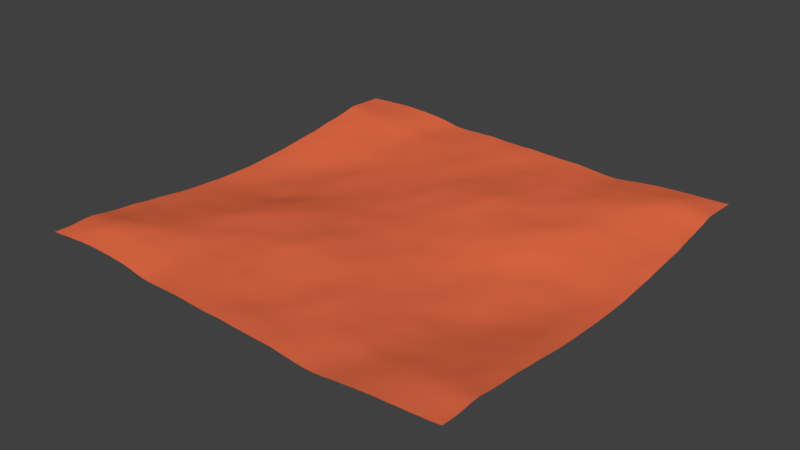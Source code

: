# Source: POL.blend  (saved by Blender 2.77.0; exported with 4.5.12 LTS)
import bpy
from mathutils import Matrix  # noqa: F401  (used for matrix-valued properties, if any)

bpy.ops.wm.read_factory_settings(use_empty=True)
scene = bpy.context.scene
scene.name = 'Scene'

# ---- collections
col_collection_1 = bpy.data.collections.new('Collection 1'); scene.collection.children.link(col_collection_1)

# ---- materials (node trees are filled in below, after node groups)
mat_material = bpy.data.materials.new('Material')
mat_material.alpha_threshold = 0.0
mat_material.use_transparent_shadow = False
mat_material.diffuse_color = (0.8, 0.1515, 0.06316, 1.0)
mat_material.roughness = 0.5
mat_material.line_color = (0.0, 0.0, 0.0, 1.0)

# ---- material node trees

# ---- world
world_world = bpy.data.worlds.new('World'); scene.world = world_world
world_world.color = (0.05088, 0.05088, 0.05088)
world_world.use_sun_shadow = False
world_world.sun_shadow_jitter_overblur = 0.0
world_world.cycles.sampling_method = 'MANUAL'

# ---- meshes
me_cube = bpy.data.meshes.new('Cube')
me_cube.from_pydata([(1.0, 1.0, -1.0), (1.0, -1.0, -1.0), (-1.0, -1.0, -1.0), (-1.0, 1.0, -1.0), (1.0, 1.0, 1.0), (1.0, -1.0, 1.0), (-1.0, -1.0, 1.0), (-1.0, 1.0, 1.0)], [], [(0, 1, 2, 3), (4, 7, 6, 5), (0, 4, 5, 1), (1, 5, 6, 2), (2, 6, 7, 3), (4, 0, 3, 7)])
me_cube.materials.append(mat_material)
me_cube.use_remesh_preserve_volume = False
me_cube.use_remesh_preserve_attributes = False
me_cube.use_mirror_vertex_groups = False
me_cube.update()

# ---- objects
ob_cube = bpy.data.objects.new('Cube', me_cube)

# ---- transforms, parenting, visibility, modifiers, constraints
ob_cube.location = (0.0, 0.0, 0.7717)
ob_cube.lock_rotations_4d = False
ob_cube.empty_display_type = 'ARROWS'
ob_cube.lineart.crease_threshold = 0.0
_m = ob_cube.modifiers.new('Океан', 'OCEAN')

# ---- collection membership
col_collection_1.objects.link(ob_cube)

# ---- scene / render settings (as saved in the file)
scene.frame_start = 1; scene.frame_end = 250; scene.frame_set(1)
scene.render.engine = 'BLENDER_EEVEE_NEXT'
scene.render.resolution_percentage = 50
scene.render.dither_intensity = 0.0
scene.cycles.use_denoising = False
scene.cycles.samples = 128
scene.cycles.sampling_pattern = 'TABULATED_SOBOL'
scene.cycles.light_sampling_threshold = 0.0
scene.cycles.use_adaptive_sampling = False
scene.cycles.use_light_tree = False
scene.cycles.blur_glossy = 0.0
scene.cycles.sample_clamp_indirect = 0.0
scene.view_settings.view_transform = 'Standard'
bpy.context.view_layer.update()

# ---- added for rendering (the .blend has no active camera and no usable light): camera, sun
cam_auto = bpy.data.cameras.new('AutoCamera')
cam_auto.lens = 50.0
cam_auto.sensor_width = 36.0
cam_auto.clip_end = 1165.11
ob_auto_camera = bpy.data.objects.new('AutoCamera', cam_auto)
scene.collection.objects.link(ob_auto_camera)
ob_auto_camera.location = (66.3882, -79.6659, 53.8665)
ob_auto_camera.rotation_euler = (1.09748, -7.21219e-08, 0.694738)
scene.camera = ob_auto_camera
light_auto_sun = bpy.data.lights.new('AutoSun', 'SUN')
light_auto_sun.energy = 3.0
light_auto_sun.angle = 0.0523599
ob_auto_sun = bpy.data.objects.new('AutoSun', light_auto_sun)
scene.collection.objects.link(ob_auto_sun)
ob_auto_sun.rotation_euler = (0.872665, 0.174533, 0.523599)
bpy.context.view_layer.update()
